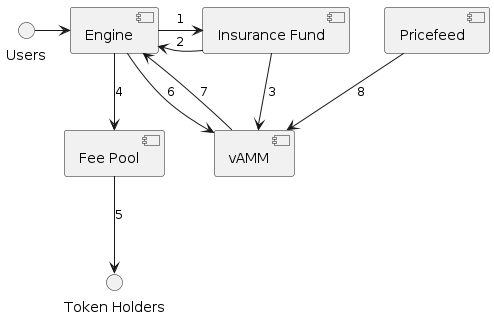

The diagram above was rendered by PlantUML. Its source (embedded in the PNG):
@startuml contractInteractions
    interface "Token Holders" as holders

    /'Insurance Fund '/
    [Engine] -> [Insurance Fund] : 1
    [Engine] <- [Insurance Fund] : 2
    [Insurance Fund] -> [vAMM] : 3

    /'Fee Pool'/
    [Engine] --> [Fee Pool] : 4
    [Fee Pool] --> holders : 5
    /'vAMM'/
    [Engine] --> [vAMM] : 6
    [vAMM] --> [Engine] : 7
    [Pricefeed] --> [vAMM] : 8

    Users -> [Engine]

    /'Notes'/
    /' 
    1: A portion of fees from transactions go to the insurance fund
    2: Sometimes, the insurance fund is used to cover shortfall and bad debt that users accrue, to make all creditors whole
    3: The insurance fund has the power to shut all the vAMMs down, in the case of an emergency
    
    4 + 5: Like  the insurance fund, a portion of fees from transactions in the engine go to the fee pool, and are then distributed to token holders
    
    6: The vAMM calculates the input and output prices when swapping and the Engine uses these to calculate position size
    7: The positional data that the vAMM returns is then stored in the Engine. Most of the data is user input, but the vAMM calculates the position size
    8: The vAMM calculates the funding payments, and to do so it receives pricing data from the on-chain oracle, which is implemented via the Pricefeed contract
    '/

@enduml